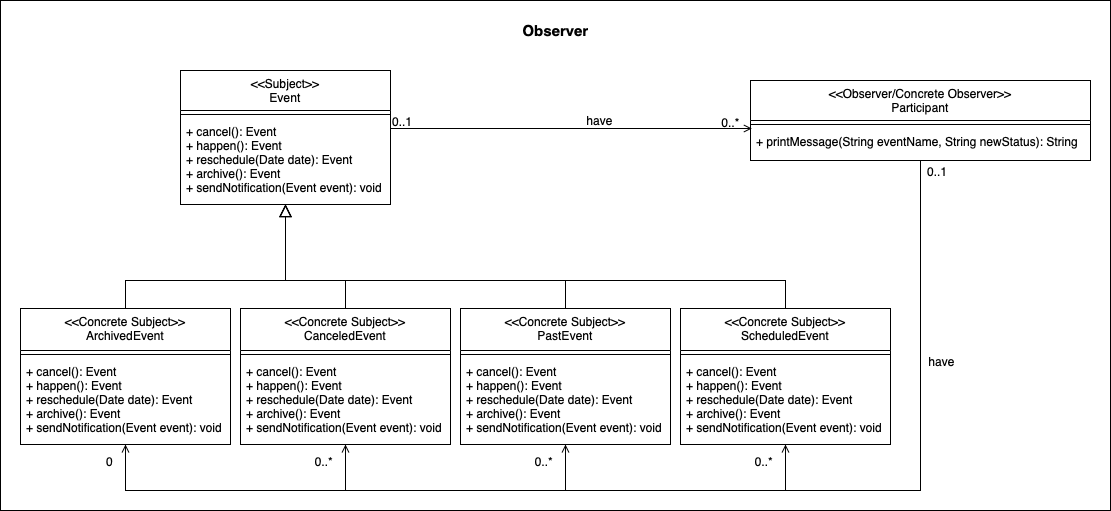

The diagram above was exported from draw.io. Its source (the exported page's mxGraphModel, read from the mxfile embedded in the PNG):
<mxGraphModel dx="2125" dy="865" grid="1" gridSize="10" guides="1" tooltips="1" connect="1" arrows="1" fold="1" page="1" pageScale="1" pageWidth="827" pageHeight="1169" math="0" shadow="0">
  <root>
    <mxCell id="WIyWlLk6GJQsqaUBKTNV-0" />
    <mxCell id="WIyWlLk6GJQsqaUBKTNV-1" parent="WIyWlLk6GJQsqaUBKTNV-0" />
    <mxCell id="3mXTAuGTUF4fADICmhKG-39" value="" style="rounded=0;whiteSpace=wrap;html=1;" parent="WIyWlLk6GJQsqaUBKTNV-1" vertex="1">
      <mxGeometry x="-440" y="30" width="1110" height="510" as="geometry" />
    </mxCell>
    <mxCell id="zkfFHV4jXpPFQw0GAbJ--0" value="&lt;&lt;Subject&gt;&gt;&#10;Event" style="swimlane;fontStyle=0;align=center;verticalAlign=top;childLayout=stackLayout;horizontal=1;startSize=40;horizontalStack=0;resizeParent=1;resizeLast=0;collapsible=1;marginBottom=0;rounded=0;shadow=0;strokeWidth=1;" parent="WIyWlLk6GJQsqaUBKTNV-1" vertex="1">
      <mxGeometry x="-260" y="100" width="210" height="134" as="geometry">
        <mxRectangle x="230" y="140" width="160" height="26" as="alternateBounds" />
      </mxGeometry>
    </mxCell>
    <mxCell id="zkfFHV4jXpPFQw0GAbJ--4" value="" style="line;html=1;strokeWidth=1;align=left;verticalAlign=middle;spacingTop=-1;spacingLeft=3;spacingRight=3;rotatable=0;labelPosition=right;points=[];portConstraint=eastwest;" parent="zkfFHV4jXpPFQw0GAbJ--0" vertex="1">
      <mxGeometry y="40" width="210" height="8" as="geometry" />
    </mxCell>
    <mxCell id="zkfFHV4jXpPFQw0GAbJ--5" value="+ cancel(): Event&#10;+ happen(): Event&#10;+ reschedule(Date date): Event&#10;+ archive(): Event&#10;+ sendNotification(Event event): void " style="text;align=left;verticalAlign=top;spacingLeft=4;spacingRight=4;overflow=hidden;rotatable=0;points=[[0,0.5],[1,0.5]];portConstraint=eastwest;" parent="zkfFHV4jXpPFQw0GAbJ--0" vertex="1">
      <mxGeometry y="48" width="210" height="86" as="geometry" />
    </mxCell>
    <mxCell id="zkfFHV4jXpPFQw0GAbJ--26" value="" style="endArrow=open;shadow=0;strokeWidth=1;rounded=0;endFill=1;edgeStyle=elbowEdgeStyle;elbow=vertical;entryX=0.004;entryY=-0.004;entryDx=0;entryDy=0;entryPerimeter=0;" parent="WIyWlLk6GJQsqaUBKTNV-1" source="zkfFHV4jXpPFQw0GAbJ--0" target="3mXTAuGTUF4fADICmhKG-19" edge="1">
      <mxGeometry x="0.5" y="41" relative="1" as="geometry">
        <mxPoint x="380" y="192" as="sourcePoint" />
        <mxPoint x="470" y="180" as="targetPoint" />
        <mxPoint x="-40" y="32" as="offset" />
        <Array as="points" />
      </mxGeometry>
    </mxCell>
    <mxCell id="zkfFHV4jXpPFQw0GAbJ--27" value="0..1" style="resizable=0;align=left;verticalAlign=bottom;labelBackgroundColor=none;fontSize=12;" parent="zkfFHV4jXpPFQw0GAbJ--26" connectable="0" vertex="1">
      <mxGeometry x="-1" relative="1" as="geometry">
        <mxPoint y="2" as="offset" />
      </mxGeometry>
    </mxCell>
    <mxCell id="zkfFHV4jXpPFQw0GAbJ--28" value="0..*" style="resizable=0;align=right;verticalAlign=bottom;labelBackgroundColor=none;fontSize=12;" parent="zkfFHV4jXpPFQw0GAbJ--26" connectable="0" vertex="1">
      <mxGeometry x="1" relative="1" as="geometry">
        <mxPoint x="-11" y="2" as="offset" />
      </mxGeometry>
    </mxCell>
    <mxCell id="zkfFHV4jXpPFQw0GAbJ--29" value="have" style="text;html=1;resizable=0;points=[];;align=center;verticalAlign=middle;labelBackgroundColor=none;rounded=0;shadow=0;strokeWidth=1;fontSize=12;" parent="zkfFHV4jXpPFQw0GAbJ--26" vertex="1" connectable="0">
      <mxGeometry x="0.5" y="49" relative="1" as="geometry">
        <mxPoint x="-63" y="40" as="offset" />
      </mxGeometry>
    </mxCell>
    <mxCell id="3mXTAuGTUF4fADICmhKG-0" value="&lt;&lt;Concrete Subject&gt;&gt;&#10;ArchivedEvent" style="swimlane;fontStyle=0;align=center;verticalAlign=top;childLayout=stackLayout;horizontal=1;startSize=42;horizontalStack=0;resizeParent=1;resizeLast=0;collapsible=1;marginBottom=0;rounded=0;shadow=0;strokeWidth=1;" parent="WIyWlLk6GJQsqaUBKTNV-1" vertex="1">
      <mxGeometry x="-420" y="338" width="210" height="136" as="geometry">
        <mxRectangle x="130" y="380" width="160" height="26" as="alternateBounds" />
      </mxGeometry>
    </mxCell>
    <mxCell id="3mXTAuGTUF4fADICmhKG-1" value="" style="line;html=1;strokeWidth=1;align=left;verticalAlign=middle;spacingTop=-1;spacingLeft=3;spacingRight=3;rotatable=0;labelPosition=right;points=[];portConstraint=eastwest;" parent="3mXTAuGTUF4fADICmhKG-0" vertex="1">
      <mxGeometry y="42" width="210" height="8" as="geometry" />
    </mxCell>
    <mxCell id="3mXTAuGTUF4fADICmhKG-2" value="+ cancel(): Event&#10;+ happen(): Event&#10;+ reschedule(Date date): Event&#10;+ archive(): Event&#10;+ sendNotification(Event event): void " style="text;align=left;verticalAlign=top;spacingLeft=4;spacingRight=4;overflow=hidden;rotatable=0;points=[[0,0.5],[1,0.5]];portConstraint=eastwest;fontStyle=0" parent="3mXTAuGTUF4fADICmhKG-0" vertex="1">
      <mxGeometry y="50" width="210" height="86" as="geometry" />
    </mxCell>
    <mxCell id="3mXTAuGTUF4fADICmhKG-3" value="&lt;&lt;Concrete Subject&gt;&gt;&#10;CanceledEvent" style="swimlane;fontStyle=0;align=center;verticalAlign=top;childLayout=stackLayout;horizontal=1;startSize=42;horizontalStack=0;resizeParent=1;resizeLast=0;collapsible=1;marginBottom=0;rounded=0;shadow=0;strokeWidth=1;" parent="WIyWlLk6GJQsqaUBKTNV-1" vertex="1">
      <mxGeometry x="-200" y="338" width="210" height="136" as="geometry">
        <mxRectangle x="340" y="380" width="170" height="26" as="alternateBounds" />
      </mxGeometry>
    </mxCell>
    <mxCell id="3mXTAuGTUF4fADICmhKG-4" value="" style="line;html=1;strokeWidth=1;align=left;verticalAlign=middle;spacingTop=-1;spacingLeft=3;spacingRight=3;rotatable=0;labelPosition=right;points=[];portConstraint=eastwest;" parent="3mXTAuGTUF4fADICmhKG-3" vertex="1">
      <mxGeometry y="42" width="210" height="8" as="geometry" />
    </mxCell>
    <mxCell id="3mXTAuGTUF4fADICmhKG-5" value="+ cancel(): Event&#10;+ happen(): Event&#10;+ reschedule(Date date): Event&#10;+ archive(): Event&#10;+ sendNotification(Event event): void " style="text;align=left;verticalAlign=top;spacingLeft=4;spacingRight=4;overflow=hidden;rotatable=0;points=[[0,0.5],[1,0.5]];portConstraint=eastwest;fontStyle=0" parent="3mXTAuGTUF4fADICmhKG-3" vertex="1">
      <mxGeometry y="50" width="210" height="86" as="geometry" />
    </mxCell>
    <mxCell id="3mXTAuGTUF4fADICmhKG-6" value="&lt;&lt;Concrete Subject&gt;&gt;&#10;PastEvent" style="swimlane;fontStyle=0;align=center;verticalAlign=top;childLayout=stackLayout;horizontal=1;startSize=42;horizontalStack=0;resizeParent=1;resizeLast=0;collapsible=1;marginBottom=0;rounded=0;shadow=0;strokeWidth=1;" parent="WIyWlLk6GJQsqaUBKTNV-1" vertex="1">
      <mxGeometry x="20" y="338" width="210" height="136" as="geometry">
        <mxRectangle x="340" y="380" width="170" height="26" as="alternateBounds" />
      </mxGeometry>
    </mxCell>
    <mxCell id="3mXTAuGTUF4fADICmhKG-7" value="" style="line;html=1;strokeWidth=1;align=left;verticalAlign=middle;spacingTop=-1;spacingLeft=3;spacingRight=3;rotatable=0;labelPosition=right;points=[];portConstraint=eastwest;" parent="3mXTAuGTUF4fADICmhKG-6" vertex="1">
      <mxGeometry y="42" width="210" height="8" as="geometry" />
    </mxCell>
    <mxCell id="3mXTAuGTUF4fADICmhKG-8" value="+ cancel(): Event&#10;+ happen(): Event&#10;+ reschedule(Date date): Event&#10;+ archive(): Event&#10;+ sendNotification(Event event): void " style="text;align=left;verticalAlign=top;spacingLeft=4;spacingRight=4;overflow=hidden;rotatable=0;points=[[0,0.5],[1,0.5]];portConstraint=eastwest;fontStyle=0" parent="3mXTAuGTUF4fADICmhKG-6" vertex="1">
      <mxGeometry y="50" width="210" height="86" as="geometry" />
    </mxCell>
    <mxCell id="3mXTAuGTUF4fADICmhKG-9" value="&lt;&lt;Concrete Subject&gt;&gt;&#10;ScheduledEvent" style="swimlane;fontStyle=0;align=center;verticalAlign=top;childLayout=stackLayout;horizontal=1;startSize=42;horizontalStack=0;resizeParent=1;resizeLast=0;collapsible=1;marginBottom=0;rounded=0;shadow=0;strokeWidth=1;" parent="WIyWlLk6GJQsqaUBKTNV-1" vertex="1">
      <mxGeometry x="240" y="338" width="210" height="136" as="geometry">
        <mxRectangle x="340" y="380" width="170" height="26" as="alternateBounds" />
      </mxGeometry>
    </mxCell>
    <mxCell id="3mXTAuGTUF4fADICmhKG-10" value="" style="line;html=1;strokeWidth=1;align=left;verticalAlign=middle;spacingTop=-1;spacingLeft=3;spacingRight=3;rotatable=0;labelPosition=right;points=[];portConstraint=eastwest;" parent="3mXTAuGTUF4fADICmhKG-9" vertex="1">
      <mxGeometry y="42" width="210" height="8" as="geometry" />
    </mxCell>
    <mxCell id="3mXTAuGTUF4fADICmhKG-11" value="+ cancel(): Event&#10;+ happen(): Event&#10;+ reschedule(Date date): Event&#10;+ archive(): Event&#10;+ sendNotification(Event event): void " style="text;align=left;verticalAlign=top;spacingLeft=4;spacingRight=4;overflow=hidden;rotatable=0;points=[[0,0.5],[1,0.5]];portConstraint=eastwest;fontStyle=0" parent="3mXTAuGTUF4fADICmhKG-9" vertex="1">
      <mxGeometry y="50" width="210" height="86" as="geometry" />
    </mxCell>
    <mxCell id="3mXTAuGTUF4fADICmhKG-12" value="" style="endArrow=block;endSize=10;endFill=0;shadow=0;strokeWidth=1;rounded=0;edgeStyle=elbowEdgeStyle;elbow=vertical;exitX=0.5;exitY=0;exitDx=0;exitDy=0;entryX=0.5;entryY=1;entryDx=0;entryDy=0;" parent="WIyWlLk6GJQsqaUBKTNV-1" source="3mXTAuGTUF4fADICmhKG-6" target="zkfFHV4jXpPFQw0GAbJ--0" edge="1">
      <mxGeometry width="160" relative="1" as="geometry">
        <mxPoint x="-168.99999999999977" y="440" as="sourcePoint" />
        <mxPoint x="280" y="230" as="targetPoint" />
        <Array as="points">
          <mxPoint x="100" y="310" />
          <mxPoint x="140" y="320" />
          <mxPoint x="210" y="306" />
          <mxPoint x="276" y="290" />
        </Array>
      </mxGeometry>
    </mxCell>
    <mxCell id="3mXTAuGTUF4fADICmhKG-13" value="" style="endArrow=block;endSize=10;endFill=0;shadow=0;strokeWidth=1;rounded=0;edgeStyle=elbowEdgeStyle;elbow=vertical;exitX=0.5;exitY=0;exitDx=0;exitDy=0;entryX=0.5;entryY=1;entryDx=0;entryDy=0;" parent="WIyWlLk6GJQsqaUBKTNV-1" source="3mXTAuGTUF4fADICmhKG-9" target="zkfFHV4jXpPFQw0GAbJ--0" edge="1">
      <mxGeometry width="160" relative="1" as="geometry">
        <mxPoint x="86" y="440" as="sourcePoint" />
        <mxPoint x="260" y="220" as="targetPoint" />
        <Array as="points">
          <mxPoint x="-30" y="310" />
          <mxPoint x="630" y="306" />
          <mxPoint x="630" y="316" />
          <mxPoint x="241" y="290" />
        </Array>
      </mxGeometry>
    </mxCell>
    <mxCell id="3mXTAuGTUF4fADICmhKG-14" value="" style="endArrow=block;endSize=10;endFill=0;shadow=0;strokeWidth=1;rounded=0;edgeStyle=elbowEdgeStyle;elbow=vertical;exitX=0.5;exitY=0;exitDx=0;exitDy=0;entryX=0.5;entryY=1;entryDx=0;entryDy=0;" parent="WIyWlLk6GJQsqaUBKTNV-1" source="3mXTAuGTUF4fADICmhKG-0" target="zkfFHV4jXpPFQw0GAbJ--0" edge="1">
      <mxGeometry width="160" relative="1" as="geometry">
        <mxPoint x="551" y="440" as="sourcePoint" />
        <mxPoint x="270" y="230" as="targetPoint" />
        <Array as="points">
          <mxPoint x="-240" y="310" />
          <mxPoint x="-230" y="306" />
          <mxPoint x="-70" y="306" />
          <mxPoint x="-249" y="290" />
        </Array>
      </mxGeometry>
    </mxCell>
    <mxCell id="3mXTAuGTUF4fADICmhKG-15" value="" style="endArrow=block;endSize=10;endFill=0;shadow=0;strokeWidth=1;rounded=0;edgeStyle=elbowEdgeStyle;elbow=vertical;exitX=0.5;exitY=0;exitDx=0;exitDy=0;entryX=0.5;entryY=1;entryDx=0;entryDy=0;" parent="WIyWlLk6GJQsqaUBKTNV-1" source="3mXTAuGTUF4fADICmhKG-3" target="zkfFHV4jXpPFQw0GAbJ--0" edge="1">
      <mxGeometry width="160" relative="1" as="geometry">
        <mxPoint x="-434" y="440" as="sourcePoint" />
        <mxPoint x="320" y="230" as="targetPoint" />
        <Array as="points">
          <mxPoint x="-30" y="310" />
          <mxPoint x="170" y="306" />
          <mxPoint x="-129" y="290" />
        </Array>
      </mxGeometry>
    </mxCell>
    <mxCell id="3mXTAuGTUF4fADICmhKG-16" value="&lt;&lt;Observer/Concrete Observer&gt;&gt;&#10;Participant" style="swimlane;fontStyle=0;align=center;verticalAlign=top;childLayout=stackLayout;horizontal=1;startSize=40;horizontalStack=0;resizeParent=1;resizeLast=0;collapsible=1;marginBottom=0;rounded=0;shadow=0;strokeWidth=1;" parent="WIyWlLk6GJQsqaUBKTNV-1" vertex="1">
      <mxGeometry x="310" y="110" width="340" height="80" as="geometry">
        <mxRectangle x="200" y="90" width="160" height="26" as="alternateBounds" />
      </mxGeometry>
    </mxCell>
    <mxCell id="3mXTAuGTUF4fADICmhKG-18" value="" style="line;html=1;strokeWidth=1;align=left;verticalAlign=middle;spacingTop=-1;spacingLeft=3;spacingRight=3;rotatable=0;labelPosition=right;points=[];portConstraint=eastwest;" parent="3mXTAuGTUF4fADICmhKG-16" vertex="1">
      <mxGeometry y="40" width="340" height="8" as="geometry" />
    </mxCell>
    <mxCell id="3mXTAuGTUF4fADICmhKG-19" value="+ printMessage(String eventName, String newStatus): String" style="text;align=left;verticalAlign=top;spacingLeft=4;spacingRight=4;overflow=hidden;rotatable=0;points=[[0,0.5],[1,0.5]];portConstraint=eastwest;" parent="3mXTAuGTUF4fADICmhKG-16" vertex="1">
      <mxGeometry y="48" width="340" height="22" as="geometry" />
    </mxCell>
    <mxCell id="3mXTAuGTUF4fADICmhKG-20" value="" style="endArrow=open;shadow=0;strokeWidth=1;rounded=0;endFill=1;edgeStyle=elbowEdgeStyle;elbow=vertical;exitX=0.5;exitY=1;exitDx=0;exitDy=0;entryX=0.5;entryY=1;entryDx=0;entryDy=0;" parent="WIyWlLk6GJQsqaUBKTNV-1" source="3mXTAuGTUF4fADICmhKG-16" target="3mXTAuGTUF4fADICmhKG-0" edge="1">
      <mxGeometry x="0.5" y="41" relative="1" as="geometry">
        <mxPoint x="309.53999999999974" y="280.29666666666674" as="sourcePoint" />
        <mxPoint x="-310" y="490" as="targetPoint" />
        <mxPoint x="-40" y="32" as="offset" />
        <Array as="points">
          <mxPoint x="445" y="520" />
        </Array>
      </mxGeometry>
    </mxCell>
    <mxCell id="3mXTAuGTUF4fADICmhKG-22" value="0" style="resizable=0;align=right;verticalAlign=bottom;labelBackgroundColor=none;fontSize=12;" parent="3mXTAuGTUF4fADICmhKG-20" connectable="0" vertex="1">
      <mxGeometry x="1" relative="1" as="geometry">
        <mxPoint x="-11" y="26" as="offset" />
      </mxGeometry>
    </mxCell>
    <mxCell id="3mXTAuGTUF4fADICmhKG-23" value="have" style="text;html=1;resizable=0;points=[];;align=center;verticalAlign=middle;labelBackgroundColor=none;rounded=0;shadow=0;strokeWidth=1;fontSize=12;" parent="3mXTAuGTUF4fADICmhKG-20" vertex="1" connectable="0">
      <mxGeometry x="0.5" y="49" relative="1" as="geometry">
        <mxPoint x="568" y="-179" as="offset" />
      </mxGeometry>
    </mxCell>
    <mxCell id="3mXTAuGTUF4fADICmhKG-24" value="" style="endArrow=open;shadow=0;strokeWidth=1;rounded=0;endFill=1;edgeStyle=elbowEdgeStyle;elbow=vertical;exitX=0.5;exitY=1;exitDx=0;exitDy=0;entryX=0.5;entryY=1;entryDx=0;entryDy=0;" parent="WIyWlLk6GJQsqaUBKTNV-1" source="3mXTAuGTUF4fADICmhKG-16" target="3mXTAuGTUF4fADICmhKG-3" edge="1">
      <mxGeometry x="0.5" y="41" relative="1" as="geometry">
        <mxPoint x="445" y="199.9999999999999" as="sourcePoint" />
        <mxPoint x="-120" y="484" as="targetPoint" />
        <mxPoint x="-40" y="32" as="offset" />
        <Array as="points">
          <mxPoint x="160" y="520" />
        </Array>
      </mxGeometry>
    </mxCell>
    <mxCell id="3mXTAuGTUF4fADICmhKG-26" value="0..*" style="resizable=0;align=right;verticalAlign=bottom;labelBackgroundColor=none;fontSize=12;" parent="3mXTAuGTUF4fADICmhKG-24" connectable="0" vertex="1">
      <mxGeometry x="1" relative="1" as="geometry">
        <mxPoint x="-11" y="26" as="offset" />
      </mxGeometry>
    </mxCell>
    <mxCell id="3mXTAuGTUF4fADICmhKG-28" value="" style="endArrow=open;shadow=0;strokeWidth=1;rounded=0;endFill=1;edgeStyle=elbowEdgeStyle;elbow=vertical;exitX=0.5;exitY=1;exitDx=0;exitDy=0;entryX=0.5;entryY=1;entryDx=0;entryDy=0;" parent="WIyWlLk6GJQsqaUBKTNV-1" source="3mXTAuGTUF4fADICmhKG-16" target="3mXTAuGTUF4fADICmhKG-6" edge="1">
      <mxGeometry x="0.5" y="41" relative="1" as="geometry">
        <mxPoint x="455" y="199.9999999999999" as="sourcePoint" />
        <mxPoint x="-109.99999999999977" y="484" as="targetPoint" />
        <mxPoint x="-40" y="32" as="offset" />
        <Array as="points">
          <mxPoint x="230" y="520" />
          <mxPoint x="170" y="530" />
        </Array>
      </mxGeometry>
    </mxCell>
    <mxCell id="3mXTAuGTUF4fADICmhKG-30" value="0..*" style="resizable=0;align=right;verticalAlign=bottom;labelBackgroundColor=none;fontSize=12;" parent="3mXTAuGTUF4fADICmhKG-28" connectable="0" vertex="1">
      <mxGeometry x="1" relative="1" as="geometry">
        <mxPoint x="-11" y="26" as="offset" />
      </mxGeometry>
    </mxCell>
    <mxCell id="3mXTAuGTUF4fADICmhKG-32" value="" style="endArrow=open;shadow=0;strokeWidth=1;rounded=0;endFill=1;edgeStyle=elbowEdgeStyle;elbow=vertical;entryX=0.5;entryY=1;entryDx=0;entryDy=0;exitX=0.5;exitY=1;exitDx=0;exitDy=0;" parent="WIyWlLk6GJQsqaUBKTNV-1" source="3mXTAuGTUF4fADICmhKG-16" target="3mXTAuGTUF4fADICmhKG-9" edge="1">
      <mxGeometry x="0.5" y="41" relative="1" as="geometry">
        <mxPoint x="450" y="210" as="sourcePoint" />
        <mxPoint x="-99.99999999999977" y="494" as="targetPoint" />
        <mxPoint x="-40" y="32" as="offset" />
        <Array as="points">
          <mxPoint x="370" y="520" />
          <mxPoint x="180" y="540" />
        </Array>
      </mxGeometry>
    </mxCell>
    <mxCell id="3mXTAuGTUF4fADICmhKG-33" value="0..1" style="resizable=0;align=left;verticalAlign=bottom;labelBackgroundColor=none;fontSize=12;" parent="3mXTAuGTUF4fADICmhKG-32" connectable="0" vertex="1">
      <mxGeometry x="-1" relative="1" as="geometry">
        <mxPoint x="5" y="20" as="offset" />
      </mxGeometry>
    </mxCell>
    <mxCell id="3mXTAuGTUF4fADICmhKG-34" value="0..*" style="resizable=0;align=right;verticalAlign=bottom;labelBackgroundColor=none;fontSize=12;" parent="3mXTAuGTUF4fADICmhKG-32" connectable="0" vertex="1">
      <mxGeometry x="1" relative="1" as="geometry">
        <mxPoint x="-11" y="26" as="offset" />
      </mxGeometry>
    </mxCell>
    <mxCell id="3mXTAuGTUF4fADICmhKG-38" value="&lt;font style=&quot;font-size: 15px&quot;&gt;&lt;b&gt;Observer&lt;/b&gt;&lt;/font&gt;" style="text;html=1;align=center;verticalAlign=middle;resizable=0;points=[];autosize=1;strokeColor=none;" parent="WIyWlLk6GJQsqaUBKTNV-1" vertex="1">
      <mxGeometry x="75" y="50" width="80" height="20" as="geometry" />
    </mxCell>
  </root>
</mxGraphModel>